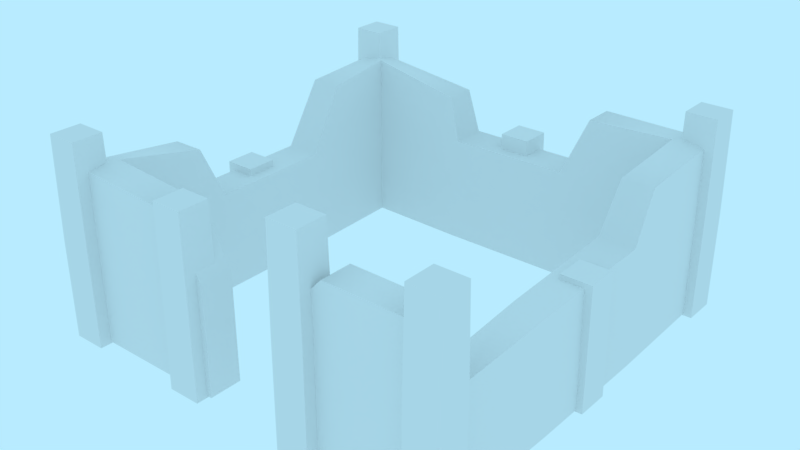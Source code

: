 # Source: building-destroyed-small.blend  (saved by Blender 2.79.0; exported with 4.5.12 LTS)
import bpy
from mathutils import Matrix  # noqa: F401  (used for matrix-valued properties, if any)

bpy.ops.wm.read_factory_settings(use_empty=True)
scene = bpy.context.scene
scene.name = 'Scene'

# ---- collections
col_collection_1 = bpy.data.collections.new('Collection 1'); scene.collection.children.link(col_collection_1)

# ---- world
world_world = bpy.data.worlds.new('World'); scene.world = world_world
world_world.color = (0.4794, 0.8327, 1.0)
world_world.use_sun_shadow = False
world_world.sun_shadow_jitter_overblur = 0.0
world_world.cycles.sampling_method = 'MANUAL'

# ---- meshes
me_building_destroyed_small = bpy.data.meshes.new('building-destroyed-small')
me_building_destroyed_small.from_pydata([(-2.0, -0.1, 2.0), (2.0, -0.1, 2.0), (-2.0, -0.1, -2.0), (2.0, -0.1, -2.0), (-2.0, 1.0, 2.0), (2.0, 1.0, 2.0), (-2.0, 1.0, -2.0), (2.0, 1.021, -2.0), (0.5, 1.0, 2.0), (-0.5, 1.0, 2.0), (0.5, -0.1, 2.0), (-0.5, -0.1, 2.0), (2.0, -0.1, 0.6667), (2.0, -0.1, -0.6667), (2.0, 1.0, 0.6667), (2.0, 1.069, -0.6667), (0.6667, -0.1, -2.0), (-0.6667, -0.1, -2.0), (0.6667, 1.0, -2.0), (-0.6667, 1.0, -2.0), (-2.0, -0.1, -0.6667), (-2.0, -0.1, 0.6667), (-2.0, 0.896, -0.6667), (-2.0, 0.896, 0.6667), (2.0, 1.6, -2.0), (2.0, 1.522, -0.9591), (0.9546, 1.6, -2.0), (-2.0, 1.591, -2.0), (-0.8148, 1.432, -2.0), (-2.0, 1.525, -1.068), (-2.0, 1.593, 2.0), (1.803, 1.516, 2.0), (0.9766, 1.516, 2.0), (-0.7634, 1.516, 2.0), (-2.0, 1.433, 0.9322), (-1.8, -0.1, 1.8), (1.8, -0.1, 1.8), (-1.8, -0.1, -1.8), (1.8, -0.1, -1.8), (-1.8, 1.0, 1.8), (1.8, 1.0, 1.8), (-1.8, 1.0, -1.8), (1.8, 1.021, -1.8), (0.5, 1.0, 1.8), (-0.5, 1.0, 1.8), (0.5, -0.1, 1.8), (-0.5, -0.1, 1.8), (1.8, -0.1, 0.6667), (1.8, -0.1, -0.6667), (1.8, 1.0, 0.6667), (1.8, 1.069, -0.6667), (0.6667, -0.1, -1.8), (-0.6667, -0.1, -1.8), (0.6667, 1.0, -1.8), (-0.6667, 1.0, -1.8), (-1.8, -0.1, -0.6667), (-1.8, -0.1, 0.6667), (-1.8, 0.896, -0.6667), (-1.8, 0.896, 0.6667), (1.8, 1.6, -1.8), (1.8, 1.522, -0.9591), (0.9546, 1.6, -1.8), (-1.8, 1.591, -1.8), (-0.8148, 1.432, -1.8), (-1.8, 1.525, -1.068), (-1.8, 1.593, 1.8), (1.803, 1.516, 1.8), (0.9766, 1.516, 1.8), (-0.7634, 1.516, 1.8), (-1.8, 1.433, 0.9322), (1.893, -0.1144, -1.898), (2.093, -0.1144, -1.898), (1.893, -0.1144, -2.098), (2.093, -0.1144, -2.098), (1.893, 1.9, -1.898), (2.093, 1.9, -1.898), (1.893, 1.9, -2.098), (2.093, 1.9, -2.098), (2.093, 0.8928, -2.098), (2.093, 0.8928, -1.898), (1.893, 0.8928, -1.898), (1.893, 0.8928, -2.098), (-2.099, -0.1144, -1.898), (-1.899, -0.1144, -1.898), (-2.099, -0.1144, -2.098), (-1.899, -0.1144, -2.098), (-2.099, 1.9, -1.898), (-1.899, 1.9, -1.898), (-2.099, 1.9, -2.098), (-1.899, 1.9, -2.098), (-1.899, 0.8928, -2.098), (-1.899, 0.8928, -1.898), (-2.099, 0.8928, -1.898), (-2.099, 0.8928, -2.098), (1.893, -0.1144, 2.12), (2.093, -0.1144, 2.12), (1.893, -0.1144, 1.92), (2.093, -0.1144, 1.92), (1.893, 1.9, 2.12), (2.093, 1.9, 2.12), (1.893, 1.9, 1.92), (2.093, 1.9, 1.92), (2.093, 0.8928, 1.92), (2.093, 0.8928, 2.12), (1.893, 0.8928, 2.12), (1.893, 0.8928, 1.92), (-2.099, -0.1144, 2.12), (-1.899, -0.1144, 2.12), (-2.099, -0.1144, 1.92), (-1.899, -0.1144, 1.92), (-2.099, 1.9, 2.12), (-1.899, 1.9, 2.12), (-2.099, 1.9, 1.92), (-1.899, 1.9, 1.92), (-1.899, 0.8928, 1.92), (-1.899, 0.8928, 2.12), (-2.099, 0.8928, 2.12), (-2.099, 0.8928, 1.92), (1.893, -0.1144, 0.12), (2.093, -0.1144, 0.12), (1.893, -0.1144, -0.08005), (2.093, -0.1144, -0.08005), (1.893, 1.084, 0.12), (2.093, 1.084, 0.12), (1.893, 1.084, -0.08005), (2.093, 1.084, -0.08005), (-2.099, -0.1144, 0.12), (-1.899, -0.1144, 0.12), (-2.099, -0.1144, -0.08005), (-1.899, -0.1144, -0.08005), (-2.099, 0.9606, 0.12), (-1.899, 0.9606, 0.12), (-2.099, 0.9606, -0.08005), (-1.899, 0.9606, -0.08005), (-0.1074, -0.1144, -1.898), (0.09264, -0.1144, -1.898), (-0.1074, -0.1144, -2.098), (0.09264, -0.1144, -2.098), (-0.1074, 1.149, -1.898), (0.09264, 1.149, -1.898), (-0.1074, 1.149, -2.098), (0.09264, 1.149, -2.098), (0.09264, 0.4872, -2.098), (0.09264, 0.4872, -1.898), (-0.1074, 0.4872, -1.898), (-0.1074, 0.4872, -2.098), (-0.7483, -0.1144, 2.12), (-0.5483, -0.1144, 2.12), (-0.7483, -0.1144, 1.92), (-0.5483, -0.1144, 1.92), (-0.7483, 1.674, 2.12), (-0.5483, 1.674, 2.12), (-0.7483, 1.674, 1.92), (-0.5483, 1.674, 1.92), (0.5764, -0.1144, 2.12), (0.7764, -0.1144, 2.12), (0.5764, -0.1144, 1.92), (0.7764, -0.1144, 1.92), (0.5764, 1.954, 2.12), (0.7764, 1.954, 2.12), (0.5764, 1.954, 1.92), (0.7764, 1.954, 1.92), (0.7771, 0.9855, 1.914), (0.7771, 0.9855, 2.114), (0.5771, 0.9855, 2.114), (0.5771, 0.9855, 1.914)], [], [(17, 2, 6, 19), (13, 3, 7, 15), (21, 0, 4, 23), (9, 4, 0, 11), (5, 8, 10, 1), (1, 12, 14, 5), (12, 13, 15, 14), (3, 16, 18, 7), (16, 17, 19, 18), (2, 20, 22, 6), (20, 21, 23, 22), (7, 18, 26, 24), (15, 7, 24, 25), (6, 22, 29, 27), (19, 6, 27, 28), (8, 5, 31, 32), (4, 9, 33, 30), (23, 4, 30, 34), (52, 54, 41, 37), (48, 50, 42, 38), (56, 58, 39, 35), (44, 46, 35, 39), (40, 36, 45, 43), (36, 40, 49, 47), (47, 49, 50, 48), (38, 42, 53, 51), (51, 53, 54, 52), (37, 41, 57, 55), (55, 57, 58, 56), (42, 59, 61, 53), (50, 60, 59, 42), (41, 62, 64, 57), (54, 63, 62, 41), (43, 67, 66, 40), (39, 65, 68, 44), (58, 69, 65, 39), (10, 8, 43, 45), (9, 11, 46, 44), (5, 14, 49, 40), (14, 15, 50, 49), (18, 19, 54, 53), (22, 23, 58, 57), (25, 24, 59, 60), (24, 26, 61, 59), (26, 18, 53, 61), (15, 25, 60, 50), (28, 27, 62, 63), (27, 29, 64, 62), (29, 22, 57, 64), (19, 28, 63, 54), (34, 30, 65, 69), (30, 33, 68, 65), (32, 31, 66, 67), (5, 40, 66), (8, 32, 67, 43), (33, 9, 44, 68), (23, 34, 69, 58), (31, 5, 66), (74, 75, 77, 76), (79, 78, 77, 75), (80, 79, 75, 74), (81, 80, 74, 76), (78, 81, 76, 77), (73, 72, 81, 78), (72, 70, 80, 81), (70, 71, 79, 80), (71, 73, 78, 79), (86, 87, 89, 88), (91, 90, 89, 87), (92, 91, 87, 86), (93, 92, 86, 88), (90, 93, 88, 89), (85, 84, 93, 90), (84, 82, 92, 93), (82, 83, 91, 92), (83, 85, 90, 91), (98, 99, 101, 100), (103, 102, 101, 99), (104, 103, 99, 98), (105, 104, 98, 100), (102, 105, 100, 101), (97, 96, 105, 102), (96, 94, 104, 105), (94, 95, 103, 104), (95, 97, 102, 103), (110, 111, 113, 112), (115, 114, 113, 111), (116, 115, 111, 110), (117, 116, 110, 112), (114, 117, 112, 113), (109, 108, 117, 114), (108, 106, 116, 117), (106, 107, 115, 116), (107, 109, 114, 115), (122, 123, 125, 124), (129, 128, 132, 133), (119, 121, 125, 123), (118, 119, 123, 122), (120, 118, 122, 124), (130, 131, 133, 132), (127, 129, 133, 131), (126, 127, 131, 130), (128, 126, 130, 132), (138, 139, 141, 140), (143, 142, 141, 139), (144, 143, 139, 138), (145, 144, 138, 140), (142, 145, 140, 141), (137, 136, 145, 142), (136, 134, 144, 145), (134, 135, 143, 144), (135, 137, 142, 143), (121, 120, 124, 125), (150, 151, 153, 152), (147, 149, 153, 151), (146, 147, 151, 150), (148, 146, 150, 152), (158, 159, 161, 160), (163, 162, 161, 159), (164, 163, 159, 158), (165, 164, 158, 160), (162, 165, 160, 161), (157, 156, 165, 162), (156, 154, 164, 165), (154, 155, 163, 164), (155, 157, 162, 163), (149, 148, 152, 153)])
me_building_destroyed_small.polygons.foreach_set('use_smooth', [1, 1, 1, 1, 1, 1, 1, 1, 1, 1, 1, 1, 1, 1, 1, 1, 1, 1, 1, 1, 1, 1, 1, 1, 1, 1, 1, 1, 1, 1, 1, 1, 1, 1, 1, 1, 1, 1, 1, 1, 1, 1, 1, 1, 1, 1, 1, 1, 1, 1, 1, 1, 1, 1, 1, 1, 1, 1, 0, 0, 0, 0, 0, 0, 0, 0, 0, 0, 0, 0, 0, 0, 0, 0, 0, 0, 0, 0, 0, 0, 0, 0, 0, 0, 0, 0, 0, 0, 0, 0, 0, 0, 0, 0, 0, 0, 0, 0, 0, 0, 0, 0, 0, 0, 0, 0, 0, 0, 0, 0, 0, 0, 0, 0, 0, 0, 0, 0, 0, 0, 0, 0, 0, 0, 0, 0, 0])
_k = set([(0, 4), (1, 5), (2, 6), (3, 7), (4, 30), (5, 14), (5, 31), (6, 27), (7, 24), (8, 10), (8, 32), (9, 11), (9, 33), (14, 15), (15, 25), (18, 19), (18, 26), (19, 28), (22, 23), (22, 29), (23, 34), (24, 25), (24, 26), (27, 28), (27, 29), (30, 33), (30, 34), (31, 32), (35, 39), (36, 40), (37, 41), (38, 42), (39, 65), (40, 49), (40, 66), (41, 62), (42, 59), (43, 45), (43, 67), (44, 46), (44, 68), (49, 50), (50, 60), (53, 54), (53, 61), (54, 63), (57, 58), (57, 64), (58, 69), (59, 60), (59, 61), (62, 63), (62, 64), (65, 68), (65, 69), (66, 67)])
me_building_destroyed_small.attributes.new('sharp_edge', 'BOOLEAN', 'EDGE').data.foreach_set('value', [ (min(e.vertices), max(e.vertices)) in _k for e in me_building_destroyed_small.edges])
_uv = me_building_destroyed_small.uv_layers.new(name='UVMap')
_uv.uv.foreach_set('vector', [0.583, 0.09663, 0.8819, 0.09663, 0.8819, 0.3432, 0.583, 0.3432, -0.3136, 0.09663, -0.01473, 0.09663, -0.01473, 0.3479, -0.3136, 0.3587, 1.48, 0.09663, 1.779, 0.09663, 1.779, 0.3432, 1.48, 0.3199, 2.115, 0.3432, 1.779, 0.3432, 1.779, 0.09663, 2.115, 0.09663, -0.9114, 0.3432, -1.248, 0.3432, -1.248, 0.09663, -0.9114, 0.09663, -0.9114, 0.09663, -0.6125, 0.09663, -0.6125, 0.3432, -0.9114, 0.3432, -0.6125, 0.09663, -0.3136, 0.09663, -0.3136, 0.3587, -0.6125, 0.3432, -0.01473, 0.09663, 0.2842, 0.09663, 0.2842, 0.3432, -0.01473, 0.3479, 0.2842, 0.09663, 0.583, 0.09663, 0.583, 0.3432, 0.2842, 0.3432, 0.8819, 0.09663, 1.181, 0.09663, 1.181, 0.3199, 0.8819, 0.3432, 1.181, 0.09663, 1.48, 0.09663, 1.48, 0.3199, 1.181, 0.3199, -0.01473, 0.3479, 0.2842, 0.3432, 0.2196, 0.4777, -0.01473, 0.4777, -0.3136, 0.3587, -0.01473, 0.3479, -0.01473, 0.4777, -0.2481, 0.4602, 0.8819, 0.3432, 1.181, 0.3199, 1.091, 0.461, 0.8819, 0.4756, 0.583, 0.3432, 0.8819, 0.3432, 0.8819, 0.4756, 0.6162, 0.44, -1.248, 0.3432, -0.9114, 0.3432, -0.9556, 0.4589, -1.141, 0.4589, 1.779, 0.3432, 2.115, 0.3432, 2.056, 0.4589, 1.779, 0.4762, 1.48, 0.3199, 1.779, 0.3432, 1.779, 0.4762, 1.539, 0.4402, 0.583, 0.09663, 0.583, 0.3432, 0.8819, 0.3432, 0.8819, 0.09663, -0.3136, 0.09663, -0.3136, 0.3587, -0.01473, 0.3479, -0.01473, 0.09663, 1.48, 0.09663, 1.48, 0.3199, 1.779, 0.3432, 1.779, 0.09663, 2.115, 0.3432, 2.115, 0.09663, 1.779, 0.09663, 1.779, 0.3432, -0.9114, 0.3432, -0.9114, 0.09663, -1.248, 0.09663, -1.248, 0.3432, -0.9114, 0.09663, -0.9114, 0.3432, -0.6125, 0.3432, -0.6125, 0.09663, -0.6125, 0.09663, -0.6125, 0.3432, -0.3136, 0.3587, -0.3136, 0.09663, -0.01473, 0.09663, -0.01473, 0.3479, 0.2842, 0.3432, 0.2842, 0.09663, 0.2842, 0.09663, 0.2842, 0.3432, 0.583, 0.3432, 0.583, 0.09663, 0.8819, 0.09663, 0.8819, 0.3432, 1.181, 0.3199, 1.181, 0.09663, 1.181, 0.09663, 1.181, 0.3199, 1.48, 0.3199, 1.48, 0.09663, -0.01473, 0.3479, -0.01473, 0.4777, 0.2196, 0.4777, 0.2842, 0.3432, -0.3136, 0.3587, -0.2481, 0.4602, -0.01473, 0.4777, -0.01473, 0.3479, 0.8819, 0.3432, 0.8819, 0.4756, 1.091, 0.461, 1.181, 0.3199, 0.583, 0.3432, 0.6162, 0.44, 0.8819, 0.4756, 0.8819, 0.3432, -1.248, 0.3432, -1.141, 0.4589, -0.9556, 0.4589, -0.9114, 0.3432, 1.779, 0.3432, 1.779, 0.4762, 2.056, 0.4589, 2.115, 0.3432, 1.48, 0.3199, 1.539, 0.4402, 1.779, 0.4762, 1.779, 0.3432, -1.248, 0.07802, -1.248, 0.3246, -1.248, 0.3432, -1.248, 0.09663, 2.115, 0.3246, 2.115, 0.07803, 2.115, 0.09663, 2.115, 0.3432, -0.9114, 0.3246, -0.6125, 0.3246, -0.6125, 0.3432, -0.9114, 0.3432, -0.6125, 0.3246, -0.3136, 0.3401, -0.3136, 0.3587, -0.6125, 0.3432, 0.2842, 0.3246, 0.583, 0.3246, 0.583, 0.3432, 0.2842, 0.3432, 1.181, 0.3013, 1.48, 0.3013, 1.48, 0.3199, 1.181, 0.3199, -0.2481, 0.4416, -0.01473, 0.4591, -0.01473, 0.4777, -0.2481, 0.4602, -0.01473, 0.4591, 0.2196, 0.4591, 0.2196, 0.4777, -0.01473, 0.4777, 0.2196, 0.4591, 0.2842, 0.3246, 0.2842, 0.3432, 0.2196, 0.4777, -0.3136, 0.3401, -0.2481, 0.4416, -0.2481, 0.4602, -0.3136, 0.3587, 0.6162, 0.4214, 0.8819, 0.457, 0.8819, 0.4756, 0.6162, 0.44, 0.8819, 0.457, 1.091, 0.4424, 1.091, 0.461, 0.8819, 0.4756, 1.091, 0.4424, 1.181, 0.3013, 1.181, 0.3199, 1.091, 0.461, 0.583, 0.3246, 0.6162, 0.4214, 0.6162, 0.44, 0.583, 0.3432, 1.539, 0.4216, 1.779, 0.4575, 1.779, 0.4762, 1.539, 0.4402, 1.779, 0.4575, 2.056, 0.4403, 2.056, 0.4589, 1.779, 0.4762, -1.141, 0.4403, -0.9556, 0.4403, -0.9556, 0.4589, -1.141, 0.4589, -0.9114, 0.3246, -0.9114, 0.3432, -0.9556, 0.4589, -1.248, 0.3246, -1.141, 0.4403, -1.141, 0.4589, -1.248, 0.3432, 2.056, 0.4403, 2.115, 0.3246, 2.115, 0.3432, 2.056, 0.4589, 1.48, 0.3013, 1.539, 0.4216, 1.539, 0.4402, 1.48, 0.3199, -0.9556, 0.4403, -0.9114, 0.3246, -0.9556, 0.4589, 0.7995, 0.3227, 0.7569, 0.3227, 0.7569, 0.2801, 0.7995, 0.2801, 0.6279, 0.6234, 0.5853, 0.6234, 0.5853, 0.4092, 0.6279, 0.4092, 0.6704, 0.6234, 0.6279, 0.6234, 0.6279, 0.4092, 0.6704, 0.4092, 0.5428, 0.6234, 0.5002, 0.6234, 0.5002, 0.4092, 0.5428, 0.4092, 0.5853, 0.6234, 0.5428, 0.6234, 0.5428, 0.4092, 0.5853, 0.4092, 0.5853, 0.8377, 0.5428, 0.8377, 0.5428, 0.6234, 0.5853, 0.6234, 0.5428, 0.8377, 0.5002, 0.8377, 0.5002, 0.6234, 0.5428, 0.6234, 0.6704, 0.8377, 0.6279, 0.8377, 0.6279, 0.6234, 0.6704, 0.6234, 0.6279, 0.8377, 0.5853, 0.8377, 0.5853, 0.6234, 0.6279, 0.6234, 0.7565, 0.2367, 0.7139, 0.2367, 0.7139, 0.1941, 0.7565, 0.1941, 0.2866, 0.6234, 0.244, 0.6234, 0.244, 0.4092, 0.2866, 0.4092, 0.3291, 0.6234, 0.2866, 0.6234, 0.2866, 0.4092, 0.3291, 0.4092, 0.2015, 0.6234, 0.1589, 0.6234, 0.1589, 0.4092, 0.2015, 0.4092, 0.244, 0.6234, 0.2015, 0.6234, 0.2015, 0.4092, 0.244, 0.4092, 0.244, 0.8377, 0.2014, 0.8377, 0.2015, 0.6234, 0.244, 0.6234, 0.2014, 0.8377, 0.1589, 0.8377, 0.1589, 0.6234, 0.2015, 0.6234, 0.3291, 0.8377, 0.2866, 0.8377, 0.2866, 0.6234, 0.3291, 0.6234, 0.2866, 0.8377, 0.244, 0.8377, 0.244, 0.6234, 0.2866, 0.6234, 0.7995, 0.2797, 0.7569, 0.2797, 0.7569, 0.2371, 0.7995, 0.2371, 0.7986, 0.6234, 0.756, 0.6234, 0.756, 0.4092, 0.7986, 0.4092, 0.8411, 0.6234, 0.7986, 0.6234, 0.7986, 0.4092, 0.8411, 0.4092, 0.7134, 0.6234, 0.6709, 0.6234, 0.6709, 0.4092, 0.7134, 0.4092, 0.756, 0.6234, 0.7134, 0.6234, 0.7134, 0.4092, 0.756, 0.4092, 0.756, 0.8377, 0.7134, 0.8377, 0.7134, 0.6234, 0.756, 0.6234, 0.7134, 0.8377, 0.6709, 0.8377, 0.6709, 0.6234, 0.7134, 0.6234, 0.8411, 0.8377, 0.7986, 0.8377, 0.7986, 0.6234, 0.8411, 0.6234, 0.7986, 0.8377, 0.756, 0.8377, 0.756, 0.6234, 0.7986, 0.6234, 0.6709, 0.3657, 0.6709, 0.3231, 0.7134, 0.3231, 0.7134, 0.3657, 0.4572, 0.6234, 0.4147, 0.6234, 0.4147, 0.4092, 0.4572, 0.4092, 0.4998, 0.6234, 0.4572, 0.6234, 0.4572, 0.4092, 0.4998, 0.4092, 0.3721, 0.6234, 0.3296, 0.6234, 0.3296, 0.4092, 0.3721, 0.4092, 0.4147, 0.6234, 0.3721, 0.6234, 0.3721, 0.4092, 0.4147, 0.4092, 0.4147, 0.8377, 0.3721, 0.8377, 0.3721, 0.6234, 0.4147, 0.6234, 0.3721, 0.8377, 0.3296, 0.8377, 0.3296, 0.6234, 0.3721, 0.6234, 0.4998, 0.8377, 0.4572, 0.8377, 0.4572, 0.6234, 0.4998, 0.6234, 0.4572, 0.8377, 0.4147, 0.8377, 0.4147, 0.6234, 0.4572, 0.6234, 0.7134, 0.2797, 0.6709, 0.2797, 0.6709, 0.2371, 0.7134, 0.2371, 0.5853, 0.4087, 0.5428, 0.4087, 0.5428, 0.18, 0.5853, 0.18, 0.4572, 0.4087, 0.4147, 0.4087, 0.4147, 0.1538, 0.4572, 0.1538, 0.4998, 0.4087, 0.4572, 0.4087, 0.4572, 0.1538, 0.4998, 0.1538, 0.3721, 0.4087, 0.3296, 0.4087, 0.3296, 0.1538, 0.3721, 0.1538, 0.7995, 0.4087, 0.7569, 0.4087, 0.7569, 0.3661, 0.7995, 0.3661, 0.6279, 0.4087, 0.5853, 0.4087, 0.5853, 0.18, 0.6279, 0.18, 0.6704, 0.4087, 0.6279, 0.4087, 0.6279, 0.18, 0.6704, 0.18, 0.5428, 0.4087, 0.5002, 0.4087, 0.5002, 0.18, 0.5428, 0.18, 0.7995, 0.3657, 0.7569, 0.3657, 0.7569, 0.3231, 0.7995, 0.3231, 0.2866, 0.2807, 0.244, 0.2807, 0.244, 0.1399, 0.2866, 0.1399, 0.3291, 0.2807, 0.2866, 0.2807, 0.2866, 0.1399, 0.3291, 0.1399, 0.2014, 0.2807, 0.1589, 0.2807, 0.1589, 0.1399, 0.2014, 0.1399, 0.244, 0.2807, 0.2014, 0.2807, 0.2014, 0.1399, 0.244, 0.1399, 0.244, 0.4087, 0.2014, 0.4087, 0.2014, 0.2807, 0.244, 0.2807, 0.2014, 0.4087, 0.1589, 0.4087, 0.1589, 0.2807, 0.2014, 0.2807, 0.3291, 0.4087, 0.2866, 0.4087, 0.2866, 0.2807, 0.3291, 0.2807, 0.2866, 0.4087, 0.244, 0.4087, 0.244, 0.2807, 0.2866, 0.2807, 0.4147, 0.4087, 0.3721, 0.4087, 0.3721, 0.1538, 0.4147, 0.1538, 0.7995, 0.2797, 0.7569, 0.2797, 0.7569, 0.2371, 0.7995, 0.2371, 0.7986, 0.8377, 0.756, 0.8377, 0.756, 0.4092, 0.7986, 0.4092, 0.8411, 0.8377, 0.7986, 0.8377, 0.7986, 0.4092, 0.8411, 0.4092, 0.7134, 0.8377, 0.6709, 0.8377, 0.6709, 0.4092, 0.7134, 0.4092, 0.7995, 0.2797, 0.7569, 0.2797, 0.7569, 0.2371, 0.7995, 0.2371, 0.7986, 0.6234, 0.756, 0.6234, 0.756, 0.4092, 0.7986, 0.4092, 0.8411, 0.6234, 0.7986, 0.6234, 0.7986, 0.4092, 0.8411, 0.4092, 0.7134, 0.6234, 0.6709, 0.6234, 0.6709, 0.4092, 0.7134, 0.4092, 0.756, 0.6234, 0.7134, 0.6234, 0.7134, 0.4092, 0.756, 0.4092, 0.756, 0.8377, 0.7134, 0.8377, 0.7134, 0.6234, 0.756, 0.6234, 0.7134, 0.8377, 0.6709, 0.8377, 0.6709, 0.6234, 0.7134, 0.6234, 0.8411, 0.8377, 0.7986, 0.8377, 0.7986, 0.6234, 0.8411, 0.6234, 0.7986, 0.8377, 0.756, 0.8377, 0.756, 0.6234, 0.7986, 0.6234, 0.756, 0.8377, 0.7134, 0.8377, 0.7134, 0.4092, 0.756, 0.4092])
me_building_destroyed_small.use_remesh_preserve_volume = False
me_building_destroyed_small.use_remesh_preserve_attributes = False
me_building_destroyed_small.use_mirror_vertex_groups = False
me_building_destroyed_small.update()

# ---- objects
ob_building_destroyed_small = bpy.data.objects.new('building-destroyed-small', me_building_destroyed_small)

# ---- transforms, parenting, visibility, modifiers, constraints
ob_building_destroyed_small.location = (0.0, 0.0, 0.0)
ob_building_destroyed_small.rotation_euler = (1.571, -0.0, 0.0)
ob_building_destroyed_small.lineart.crease_threshold = 0.0
_m = ob_building_destroyed_small.modifiers.new('Displace', 'DISPLACE')
_m.strength = 0.2
_m = ob_building_destroyed_small.modifiers.new('EdgeSplit', 'EDGE_SPLIT')
_m.use_edge_angle = False

# ---- collection membership
col_collection_1.objects.link(ob_building_destroyed_small)

# ---- scene / render settings (as saved in the file)
scene.frame_start = 0; scene.frame_end = 250; scene.frame_set(0)
scene.render.engine = 'BLENDER_EEVEE_NEXT'
scene.render.resolution_percentage = 50
scene.render.fps = 30
scene.render.dither_intensity = 0.0
scene.cycles.use_denoising = False
scene.cycles.samples = 128
scene.cycles.sampling_pattern = 'TABULATED_SOBOL'
scene.cycles.use_adaptive_sampling = False
scene.cycles.use_light_tree = False
scene.cycles.blur_glossy = 0.0
scene.cycles.sample_clamp_indirect = 0.0
scene.view_settings.view_transform = 'Standard'
bpy.context.view_layer.update()

# ---- added for rendering (the .blend has no active camera): camera
cam_auto = bpy.data.cameras.new('AutoCamera')
cam_auto.lens = 50.0
cam_auto.sensor_width = 36.0
cam_auto.clip_end = 1000.0
ob_auto_camera = bpy.data.objects.new('AutoCamera', cam_auto)
scene.collection.objects.link(ob_auto_camera)
ob_auto_camera.location = (5.90244, -7.10374, 5.64855)
ob_auto_camera.rotation_euler = (1.09748, -7.21219e-08, 0.694738)
scene.camera = ob_auto_camera
bpy.context.view_layer.update()
